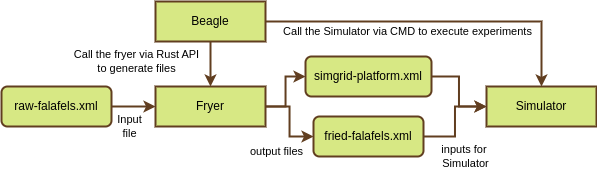

The diagram above was exported from draw.io. Its source (the exported page's mxGraphModel, read from the mxfile embedded in the PNG):
<mxGraphModel dx="874" dy="454" grid="1" gridSize="10" guides="1" tooltips="1" connect="1" arrows="1" fold="1" page="1" pageScale="1" pageWidth="850" pageHeight="1100" math="0" shadow="0">
  <root>
    <mxCell id="0" />
    <mxCell id="1" parent="0" />
    <mxCell id="drJVJyYPGjy8G6QRevCB-7" style="edgeStyle=orthogonalEdgeStyle;rounded=0;orthogonalLoop=1;jettySize=auto;html=1;entryX=0.5;entryY=0;entryDx=0;entryDy=0;strokeColor=#613E20;strokeWidth=2;" edge="1" parent="1" source="drJVJyYPGjy8G6QRevCB-3" target="drJVJyYPGjy8G6QRevCB-4">
      <mxGeometry relative="1" as="geometry" />
    </mxCell>
    <mxCell id="drJVJyYPGjy8G6QRevCB-18" value="Call the fryer via Rust API&lt;div&gt;to generate files&lt;/div&gt;" style="edgeLabel;html=1;align=center;verticalAlign=middle;resizable=0;points=[];" vertex="1" connectable="0" parent="drJVJyYPGjy8G6QRevCB-7">
      <mxGeometry x="-0.0716" y="2" relative="1" as="geometry">
        <mxPoint x="-76" y="-1" as="offset" />
      </mxGeometry>
    </mxCell>
    <mxCell id="drJVJyYPGjy8G6QRevCB-20" style="edgeStyle=orthogonalEdgeStyle;rounded=0;orthogonalLoop=1;jettySize=auto;html=1;entryX=0.5;entryY=0;entryDx=0;entryDy=0;strokeColor=#613E20;strokeWidth=2;" edge="1" parent="1" source="drJVJyYPGjy8G6QRevCB-3" target="drJVJyYPGjy8G6QRevCB-13">
      <mxGeometry relative="1" as="geometry" />
    </mxCell>
    <mxCell id="drJVJyYPGjy8G6QRevCB-21" value="Call the Simulator via CMD to execute experiments" style="edgeLabel;html=1;align=center;verticalAlign=middle;resizable=0;points=[];" vertex="1" connectable="0" parent="drJVJyYPGjy8G6QRevCB-20">
      <mxGeometry x="-0.3504" y="3" relative="1" as="geometry">
        <mxPoint x="31" y="13" as="offset" />
      </mxGeometry>
    </mxCell>
    <mxCell id="drJVJyYPGjy8G6QRevCB-3" value="Beagle" style="rounded=0;whiteSpace=wrap;html=1;fillColor=#D7E884;strokeColor=#613E20;strokeWidth=2;" vertex="1" parent="1">
      <mxGeometry x="579" y="300" width="110" height="40" as="geometry" />
    </mxCell>
    <mxCell id="drJVJyYPGjy8G6QRevCB-11" style="edgeStyle=orthogonalEdgeStyle;rounded=0;orthogonalLoop=1;jettySize=auto;html=1;entryX=0;entryY=0.5;entryDx=0;entryDy=0;strokeColor=#613E20;strokeWidth=2;" edge="1" parent="1" source="drJVJyYPGjy8G6QRevCB-4" target="drJVJyYPGjy8G6QRevCB-9">
      <mxGeometry relative="1" as="geometry" />
    </mxCell>
    <mxCell id="drJVJyYPGjy8G6QRevCB-12" style="edgeStyle=orthogonalEdgeStyle;rounded=0;orthogonalLoop=1;jettySize=auto;html=1;entryX=0;entryY=0.5;entryDx=0;entryDy=0;strokeColor=#613E20;strokeWidth=2;" edge="1" parent="1" source="drJVJyYPGjy8G6QRevCB-4" target="drJVJyYPGjy8G6QRevCB-10">
      <mxGeometry relative="1" as="geometry" />
    </mxCell>
    <mxCell id="drJVJyYPGjy8G6QRevCB-17" value="output files" style="edgeLabel;html=1;align=center;verticalAlign=middle;resizable=0;points=[];" vertex="1" connectable="0" parent="drJVJyYPGjy8G6QRevCB-12">
      <mxGeometry x="-0.0593" y="1" relative="1" as="geometry">
        <mxPoint x="-14" y="32" as="offset" />
      </mxGeometry>
    </mxCell>
    <mxCell id="drJVJyYPGjy8G6QRevCB-4" value="Fryer" style="rounded=0;whiteSpace=wrap;html=1;fillColor=#D7E884;strokeColor=#613E20;strokeWidth=2;" vertex="1" parent="1">
      <mxGeometry x="579" y="385" width="110" height="40" as="geometry" />
    </mxCell>
    <mxCell id="drJVJyYPGjy8G6QRevCB-6" style="edgeStyle=orthogonalEdgeStyle;rounded=0;orthogonalLoop=1;jettySize=auto;html=1;entryX=0;entryY=0.5;entryDx=0;entryDy=0;strokeColor=#613E20;strokeWidth=2;" edge="1" parent="1" source="drJVJyYPGjy8G6QRevCB-5" target="drJVJyYPGjy8G6QRevCB-4">
      <mxGeometry relative="1" as="geometry" />
    </mxCell>
    <mxCell id="drJVJyYPGjy8G6QRevCB-16" value="Input&lt;div&gt;file&lt;/div&gt;" style="edgeLabel;html=1;align=center;verticalAlign=middle;resizable=0;points=[];" vertex="1" connectable="0" parent="drJVJyYPGjy8G6QRevCB-6">
      <mxGeometry x="-0.2011" y="-1" relative="1" as="geometry">
        <mxPoint y="19" as="offset" />
      </mxGeometry>
    </mxCell>
    <mxCell id="drJVJyYPGjy8G6QRevCB-5" value="raw-falafels.xml" style="rounded=1;whiteSpace=wrap;html=1;fillColor=#D7E884;strokeColor=#613E20;strokeWidth=2;" vertex="1" parent="1">
      <mxGeometry x="425" y="385" width="110" height="40" as="geometry" />
    </mxCell>
    <mxCell id="drJVJyYPGjy8G6QRevCB-14" style="edgeStyle=orthogonalEdgeStyle;rounded=0;orthogonalLoop=1;jettySize=auto;html=1;entryX=0;entryY=0.5;entryDx=0;entryDy=0;strokeColor=#613E20;strokeWidth=2;" edge="1" parent="1" source="drJVJyYPGjy8G6QRevCB-9" target="drJVJyYPGjy8G6QRevCB-13">
      <mxGeometry relative="1" as="geometry" />
    </mxCell>
    <mxCell id="drJVJyYPGjy8G6QRevCB-9" value="simgrid-platform.xml" style="rounded=1;whiteSpace=wrap;html=1;fillColor=#D7E884;strokeColor=#613E20;strokeWidth=2;" vertex="1" parent="1">
      <mxGeometry x="729" y="355" width="126" height="40" as="geometry" />
    </mxCell>
    <mxCell id="drJVJyYPGjy8G6QRevCB-15" style="edgeStyle=orthogonalEdgeStyle;rounded=0;orthogonalLoop=1;jettySize=auto;html=1;entryX=0;entryY=0.5;entryDx=0;entryDy=0;strokeColor=#613E20;strokeWidth=2;" edge="1" parent="1" source="drJVJyYPGjy8G6QRevCB-10" target="drJVJyYPGjy8G6QRevCB-13">
      <mxGeometry relative="1" as="geometry" />
    </mxCell>
    <mxCell id="drJVJyYPGjy8G6QRevCB-19" value="inputs for&amp;nbsp;&lt;div&gt;Simulator&lt;/div&gt;" style="edgeLabel;html=1;align=center;verticalAlign=middle;resizable=0;points=[];" vertex="1" connectable="0" parent="drJVJyYPGjy8G6QRevCB-15">
      <mxGeometry x="0.5393" y="-1" relative="1" as="geometry">
        <mxPoint y="49" as="offset" />
      </mxGeometry>
    </mxCell>
    <mxCell id="drJVJyYPGjy8G6QRevCB-10" value="fried-falafels.xml" style="rounded=1;whiteSpace=wrap;html=1;fillColor=#D7E884;strokeColor=#613E20;strokeWidth=2;" vertex="1" parent="1">
      <mxGeometry x="737" y="415" width="110" height="40" as="geometry" />
    </mxCell>
    <mxCell id="drJVJyYPGjy8G6QRevCB-13" value="Simulator" style="rounded=0;whiteSpace=wrap;html=1;fillColor=#D7E884;strokeColor=#613E20;strokeWidth=2;" vertex="1" parent="1">
      <mxGeometry x="910" y="385" width="110" height="40" as="geometry" />
    </mxCell>
  </root>
</mxGraphModel>